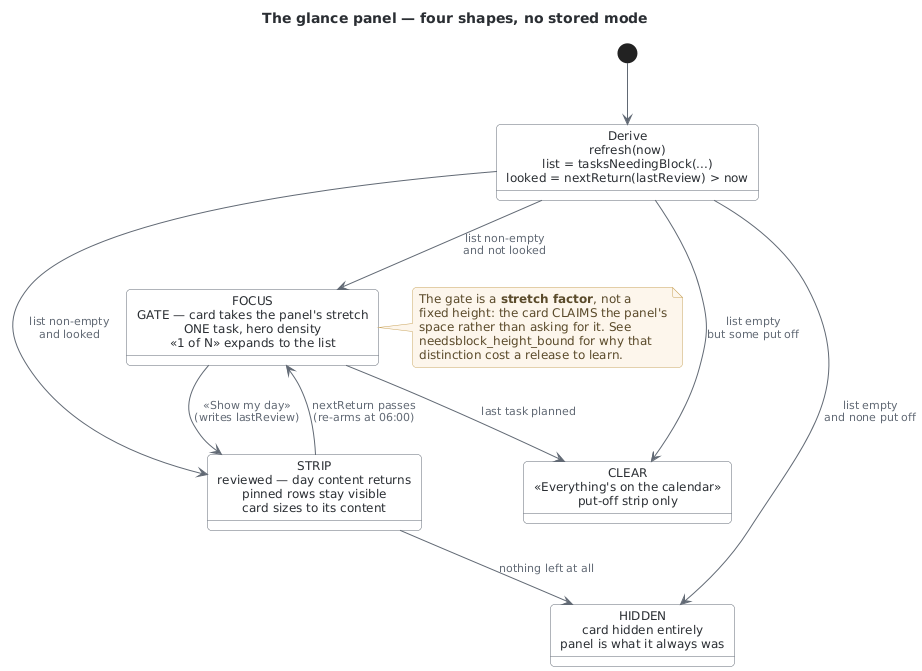

The diagram above was rendered by PlantUML. Its source (embedded in the PNG):
@startuml glance_focus_states
' ---------------------------------------------------------------------------
' glance_focus_states — the glance panel after design A (v22.4).
' Converted from Mermaid in the v26.8 audit (indexed, never rendered).
'
' The whole point: FOUR visible shapes and ZERO stored mode. Every state is
' derived on refresh(now) from two booleans. A stored "panelMode" field would
' have been the obvious design and would have rotted the first time a task
' was planned from a different page — the stored mode would have said Focus
' while the truth said Clear. Derive, don't store (design-doc §3.5).
' ---------------------------------------------------------------------------
!include _style.puml

title The glance panel — four shapes, no stored mode

state "Derive\nrefresh(now)\nlist = tasksNeedingBlock(...)\nlooked = nextReturn(lastReview) > now" as derive

state "HIDDEN\ncard hidden entirely\npanel is what it always was" as hidden
state "CLEAR\n«Everything's on the calendar»\nput-off strip only" as clear
state "FOCUS\nGATE — card takes the panel's stretch\nONE task, hero density\n«1 of N» expands to the list" as focus
state "STRIP\nreviewed — day content returns\npinned rows stay visible\ncard sizes to its content" as strip

[*] --> derive

derive --> hidden : list empty\nand none put off
derive --> clear  : list empty\nbut some put off
derive --> focus  : list non-empty\nand not looked
derive --> strip  : list non-empty\nand looked

focus --> strip : «Show my day»\n(writes lastReview)
strip --> focus : nextReturn passes\n(re-arms at 06:00)
focus --> clear : last task planned
strip --> hidden : nothing left at all

note right of focus
  The gate is a <b>stretch factor</b>, not a
  fixed height: the card CLAIMS the panel's
  space rather than asking for it. See
  needsblock_height_bound for why that
  distinction cost a release to learn.
end note
@enduml